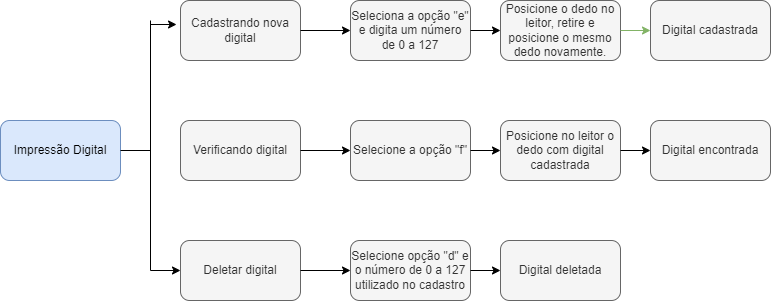

The diagram above was exported from draw.io. Its source (the exported page's mxGraphModel, read from the mxfile embedded in the PNG):
<mxGraphModel dx="1695" dy="450" grid="1" gridSize="10" guides="1" tooltips="1" connect="1" arrows="1" fold="1" page="1" pageScale="1" pageWidth="827" pageHeight="1169" math="0" shadow="0">
  <root>
    <mxCell id="0" />
    <mxCell id="1" parent="0" />
    <mxCell id="0FeSzD2GZCwjJPLieo2C-2" value="Seleciona a opção &quot;e&quot; e digita um número de 0 a 127" style="rounded=1;whiteSpace=wrap;html=1;fillColor=#f5f5f5;strokeColor=#666666;fontColor=#333333;" parent="1" vertex="1">
      <mxGeometry x="340" y="160" width="120" height="60" as="geometry" />
    </mxCell>
    <mxCell id="0FeSzD2GZCwjJPLieo2C-3" value="Posicione o dedo no leitor, retire e posicione o mesmo dedo novamente." style="rounded=1;whiteSpace=wrap;html=1;fillColor=#f5f5f5;strokeColor=#666666;fontColor=#333333;" parent="1" vertex="1">
      <mxGeometry x="490" y="160" width="120" height="60" as="geometry" />
    </mxCell>
    <mxCell id="0FeSzD2GZCwjJPLieo2C-4" value="Digital cadastrada" style="rounded=1;whiteSpace=wrap;html=1;fillColor=#f5f5f5;strokeColor=#666666;fontColor=#333333;" parent="1" vertex="1">
      <mxGeometry x="640" y="160" width="120" height="60" as="geometry" />
    </mxCell>
    <mxCell id="0FeSzD2GZCwjJPLieo2C-5" value="Cadastrando nova digital" style="rounded=1;whiteSpace=wrap;html=1;fillColor=#f5f5f5;strokeColor=#666666;fontColor=#333333;" parent="1" vertex="1">
      <mxGeometry x="170" y="160" width="120" height="60" as="geometry" />
    </mxCell>
    <mxCell id="0FeSzD2GZCwjJPLieo2C-6" value="Verificando digital" style="rounded=1;whiteSpace=wrap;html=1;fillColor=#f5f5f5;strokeColor=#666666;fontColor=#333333;" parent="1" vertex="1">
      <mxGeometry x="170" y="280" width="120" height="60" as="geometry" />
    </mxCell>
    <mxCell id="0FeSzD2GZCwjJPLieo2C-7" value="Posicione no leitor o dedo com digital cadastrada" style="rounded=1;whiteSpace=wrap;html=1;fillColor=#f5f5f5;strokeColor=#666666;fontColor=#333333;" parent="1" vertex="1">
      <mxGeometry x="490" y="280" width="120" height="60" as="geometry" />
    </mxCell>
    <mxCell id="0FeSzD2GZCwjJPLieo2C-8" value="Selecione a opção &quot;f&quot;" style="rounded=1;whiteSpace=wrap;html=1;fillColor=#f5f5f5;strokeColor=#666666;fontColor=#333333;" parent="1" vertex="1">
      <mxGeometry x="340" y="280" width="120" height="60" as="geometry" />
    </mxCell>
    <mxCell id="0FeSzD2GZCwjJPLieo2C-9" value="Deletar digital" style="rounded=1;whiteSpace=wrap;html=1;fillColor=#f5f5f5;strokeColor=#666666;fontColor=#333333;" parent="1" vertex="1">
      <mxGeometry x="170" y="400" width="120" height="60" as="geometry" />
    </mxCell>
    <mxCell id="0FeSzD2GZCwjJPLieo2C-10" value="Digital encontrada" style="rounded=1;whiteSpace=wrap;html=1;fillColor=#f5f5f5;strokeColor=#666666;fontColor=#333333;" parent="1" vertex="1">
      <mxGeometry x="640" y="280" width="120" height="60" as="geometry" />
    </mxCell>
    <mxCell id="0FeSzD2GZCwjJPLieo2C-11" value="Selecione opção &quot;d&quot; e o número de 0 a 127 utilizado no cadastro" style="rounded=1;whiteSpace=wrap;html=1;fillColor=#f5f5f5;strokeColor=#666666;fontColor=#333333;" parent="1" vertex="1">
      <mxGeometry x="340" y="400" width="120" height="60" as="geometry" />
    </mxCell>
    <mxCell id="0FeSzD2GZCwjJPLieo2C-12" value="Digital deletada" style="rounded=1;whiteSpace=wrap;html=1;fillColor=#f5f5f5;strokeColor=#666666;fontColor=#333333;" parent="1" vertex="1">
      <mxGeometry x="490" y="400" width="120" height="60" as="geometry" />
    </mxCell>
    <mxCell id="0FeSzD2GZCwjJPLieo2C-13" value="Impressão Digital" style="rounded=1;whiteSpace=wrap;html=1;fillColor=#dae8fc;strokeColor=#6c8ebf;" parent="1" vertex="1">
      <mxGeometry x="-10" y="280" width="120" height="60" as="geometry" />
    </mxCell>
    <mxCell id="0FeSzD2GZCwjJPLieo2C-14" value="" style="endArrow=none;html=1;rounded=0;" parent="1" edge="1">
      <mxGeometry width="50" height="50" relative="1" as="geometry">
        <mxPoint x="140" y="430" as="sourcePoint" />
        <mxPoint x="140" y="180" as="targetPoint" />
      </mxGeometry>
    </mxCell>
    <mxCell id="0FeSzD2GZCwjJPLieo2C-15" value="" style="endArrow=classic;html=1;rounded=0;entryX=-0.033;entryY=0.4;entryDx=0;entryDy=0;entryPerimeter=0;" parent="1" target="0FeSzD2GZCwjJPLieo2C-5" edge="1">
      <mxGeometry width="50" height="50" relative="1" as="geometry">
        <mxPoint x="140" y="184" as="sourcePoint" />
        <mxPoint x="440" y="330" as="targetPoint" />
      </mxGeometry>
    </mxCell>
    <mxCell id="0FeSzD2GZCwjJPLieo2C-16" value="" style="endArrow=classic;html=1;rounded=0;entryX=0;entryY=0.5;entryDx=0;entryDy=0;" parent="1" target="0FeSzD2GZCwjJPLieo2C-9" edge="1">
      <mxGeometry width="50" height="50" relative="1" as="geometry">
        <mxPoint x="140" y="430" as="sourcePoint" />
        <mxPoint x="440" y="330" as="targetPoint" />
      </mxGeometry>
    </mxCell>
    <mxCell id="0FeSzD2GZCwjJPLieo2C-17" value="" style="endArrow=classic;html=1;rounded=0;exitX=1;exitY=0.5;exitDx=0;exitDy=0;entryX=0;entryY=0.5;entryDx=0;entryDy=0;" parent="1" source="0FeSzD2GZCwjJPLieo2C-9" target="0FeSzD2GZCwjJPLieo2C-11" edge="1">
      <mxGeometry width="50" height="50" relative="1" as="geometry">
        <mxPoint x="390" y="380" as="sourcePoint" />
        <mxPoint x="440" y="330" as="targetPoint" />
      </mxGeometry>
    </mxCell>
    <mxCell id="0FeSzD2GZCwjJPLieo2C-18" value="" style="endArrow=classic;html=1;rounded=0;exitX=1;exitY=0.5;exitDx=0;exitDy=0;entryX=0;entryY=0.5;entryDx=0;entryDy=0;" parent="1" source="0FeSzD2GZCwjJPLieo2C-11" target="0FeSzD2GZCwjJPLieo2C-12" edge="1">
      <mxGeometry width="50" height="50" relative="1" as="geometry">
        <mxPoint x="390" y="380" as="sourcePoint" />
        <mxPoint x="440" y="330" as="targetPoint" />
      </mxGeometry>
    </mxCell>
    <mxCell id="0FeSzD2GZCwjJPLieo2C-19" value="" style="endArrow=classic;html=1;rounded=0;exitX=1;exitY=0.5;exitDx=0;exitDy=0;entryX=0;entryY=0.5;entryDx=0;entryDy=0;" parent="1" source="0FeSzD2GZCwjJPLieo2C-6" target="0FeSzD2GZCwjJPLieo2C-8" edge="1">
      <mxGeometry width="50" height="50" relative="1" as="geometry">
        <mxPoint x="390" y="380" as="sourcePoint" />
        <mxPoint x="440" y="330" as="targetPoint" />
      </mxGeometry>
    </mxCell>
    <mxCell id="0FeSzD2GZCwjJPLieo2C-20" value="" style="endArrow=classic;html=1;rounded=0;exitX=1;exitY=0.5;exitDx=0;exitDy=0;entryX=0;entryY=0.5;entryDx=0;entryDy=0;" parent="1" source="0FeSzD2GZCwjJPLieo2C-8" target="0FeSzD2GZCwjJPLieo2C-7" edge="1">
      <mxGeometry width="50" height="50" relative="1" as="geometry">
        <mxPoint x="390" y="380" as="sourcePoint" />
        <mxPoint x="440" y="330" as="targetPoint" />
      </mxGeometry>
    </mxCell>
    <mxCell id="0FeSzD2GZCwjJPLieo2C-21" value="" style="endArrow=classic;html=1;rounded=0;exitX=1;exitY=0.5;exitDx=0;exitDy=0;entryX=0;entryY=0.5;entryDx=0;entryDy=0;" parent="1" source="0FeSzD2GZCwjJPLieo2C-7" target="0FeSzD2GZCwjJPLieo2C-10" edge="1">
      <mxGeometry width="50" height="50" relative="1" as="geometry">
        <mxPoint x="390" y="380" as="sourcePoint" />
        <mxPoint x="440" y="330" as="targetPoint" />
      </mxGeometry>
    </mxCell>
    <mxCell id="0FeSzD2GZCwjJPLieo2C-22" value="" style="endArrow=classic;html=1;rounded=0;exitX=1;exitY=0.5;exitDx=0;exitDy=0;entryX=0;entryY=0.5;entryDx=0;entryDy=0;" parent="1" source="0FeSzD2GZCwjJPLieo2C-5" target="0FeSzD2GZCwjJPLieo2C-2" edge="1">
      <mxGeometry width="50" height="50" relative="1" as="geometry">
        <mxPoint x="390" y="380" as="sourcePoint" />
        <mxPoint x="440" y="330" as="targetPoint" />
      </mxGeometry>
    </mxCell>
    <mxCell id="0FeSzD2GZCwjJPLieo2C-23" value="" style="endArrow=classic;html=1;rounded=0;exitX=1;exitY=0.5;exitDx=0;exitDy=0;entryX=0;entryY=0.5;entryDx=0;entryDy=0;" parent="1" source="0FeSzD2GZCwjJPLieo2C-2" target="0FeSzD2GZCwjJPLieo2C-3" edge="1">
      <mxGeometry width="50" height="50" relative="1" as="geometry">
        <mxPoint x="390" y="380" as="sourcePoint" />
        <mxPoint x="440" y="330" as="targetPoint" />
      </mxGeometry>
    </mxCell>
    <mxCell id="0FeSzD2GZCwjJPLieo2C-24" value="" style="endArrow=classic;html=1;rounded=0;exitX=1;exitY=0.5;exitDx=0;exitDy=0;entryX=0;entryY=0.5;entryDx=0;entryDy=0;fillColor=#d5e8d4;gradientColor=#97d077;strokeColor=#82b366;" parent="1" source="0FeSzD2GZCwjJPLieo2C-3" target="0FeSzD2GZCwjJPLieo2C-4" edge="1">
      <mxGeometry width="50" height="50" relative="1" as="geometry">
        <mxPoint x="390" y="380" as="sourcePoint" />
        <mxPoint x="440" y="330" as="targetPoint" />
      </mxGeometry>
    </mxCell>
    <mxCell id="0FeSzD2GZCwjJPLieo2C-26" value="" style="endArrow=none;html=1;rounded=0;exitX=1;exitY=0.5;exitDx=0;exitDy=0;" parent="1" source="0FeSzD2GZCwjJPLieo2C-13" edge="1">
      <mxGeometry width="50" height="50" relative="1" as="geometry">
        <mxPoint x="390" y="380" as="sourcePoint" />
        <mxPoint x="140" y="310" as="targetPoint" />
      </mxGeometry>
    </mxCell>
  </root>
</mxGraphModel>